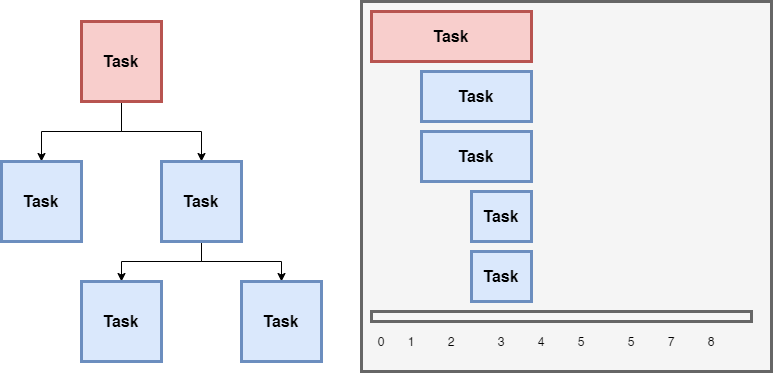

The diagram above was exported from draw.io. Its source (the exported page's mxGraphModel, read from the mxfile embedded in the PNG):
<mxGraphModel dx="1422" dy="822" grid="1" gridSize="10" guides="1" tooltips="1" connect="1" arrows="1" fold="1" page="1" pageScale="1" pageWidth="827" pageHeight="1169" math="0" shadow="0">
  <root>
    <mxCell id="Lvxu0uDsByCN42B0nqCB-0" />
    <mxCell id="Lvxu0uDsByCN42B0nqCB-1" parent="Lvxu0uDsByCN42B0nqCB-0" />
    <mxCell id="HtSdcrJr-k3huFb-OO56-0" value="" style="edgeStyle=orthogonalEdgeStyle;rounded=0;orthogonalLoop=1;jettySize=auto;html=1;" edge="1" parent="Lvxu0uDsByCN42B0nqCB-1" source="HtSdcrJr-k3huFb-OO56-2" target="HtSdcrJr-k3huFb-OO56-6">
      <mxGeometry relative="1" as="geometry" />
    </mxCell>
    <mxCell id="HtSdcrJr-k3huFb-OO56-1" value="" style="edgeStyle=orthogonalEdgeStyle;rounded=0;orthogonalLoop=1;jettySize=auto;html=1;" edge="1" parent="Lvxu0uDsByCN42B0nqCB-1" source="HtSdcrJr-k3huFb-OO56-2" target="HtSdcrJr-k3huFb-OO56-3">
      <mxGeometry relative="1" as="geometry" />
    </mxCell>
    <mxCell id="HtSdcrJr-k3huFb-OO56-2" value="&lt;font style=&quot;font-size: 16px&quot;&gt;&lt;b&gt;Task&lt;/b&gt;&lt;/font&gt;" style="whiteSpace=wrap;html=1;aspect=fixed;strokeWidth=3;fillColor=#f8cecc;strokeColor=#b85450;" vertex="1" parent="Lvxu0uDsByCN42B0nqCB-1">
      <mxGeometry x="360" y="380" width="80" height="80" as="geometry" />
    </mxCell>
    <mxCell id="HtSdcrJr-k3huFb-OO56-3" value="&lt;b style=&quot;font-size: 16px&quot;&gt;Task&lt;/b&gt;" style="whiteSpace=wrap;html=1;aspect=fixed;strokeWidth=3;fillColor=#dae8fc;strokeColor=#6c8ebf;" vertex="1" parent="Lvxu0uDsByCN42B0nqCB-1">
      <mxGeometry x="280" y="520" width="80" height="80" as="geometry" />
    </mxCell>
    <mxCell id="HtSdcrJr-k3huFb-OO56-4" value="" style="edgeStyle=orthogonalEdgeStyle;rounded=0;orthogonalLoop=1;jettySize=auto;html=1;" edge="1" parent="Lvxu0uDsByCN42B0nqCB-1" source="HtSdcrJr-k3huFb-OO56-6" target="HtSdcrJr-k3huFb-OO56-7">
      <mxGeometry relative="1" as="geometry" />
    </mxCell>
    <mxCell id="HtSdcrJr-k3huFb-OO56-5" value="" style="edgeStyle=orthogonalEdgeStyle;rounded=0;orthogonalLoop=1;jettySize=auto;html=1;" edge="1" parent="Lvxu0uDsByCN42B0nqCB-1" source="HtSdcrJr-k3huFb-OO56-6" target="HtSdcrJr-k3huFb-OO56-8">
      <mxGeometry relative="1" as="geometry">
        <mxPoint x="600" y="560" as="targetPoint" />
      </mxGeometry>
    </mxCell>
    <mxCell id="HtSdcrJr-k3huFb-OO56-6" value="&lt;font style=&quot;font-size: 16px&quot;&gt;&lt;b&gt;Task&lt;/b&gt;&lt;/font&gt;" style="whiteSpace=wrap;html=1;aspect=fixed;strokeWidth=3;fillColor=#dae8fc;strokeColor=#6c8ebf;" vertex="1" parent="Lvxu0uDsByCN42B0nqCB-1">
      <mxGeometry x="440" y="520" width="80" height="80" as="geometry" />
    </mxCell>
    <mxCell id="HtSdcrJr-k3huFb-OO56-7" value="&lt;font style=&quot;font-size: 16px&quot;&gt;&lt;b&gt;Task&lt;/b&gt;&lt;/font&gt;" style="whiteSpace=wrap;html=1;aspect=fixed;strokeWidth=3;fillColor=#dae8fc;strokeColor=#6c8ebf;" vertex="1" parent="Lvxu0uDsByCN42B0nqCB-1">
      <mxGeometry x="360" y="640" width="80" height="80" as="geometry" />
    </mxCell>
    <mxCell id="HtSdcrJr-k3huFb-OO56-8" value="&lt;font style=&quot;font-size: 16px&quot;&gt;&lt;b&gt;Task&lt;/b&gt;&lt;/font&gt;" style="whiteSpace=wrap;html=1;aspect=fixed;strokeWidth=3;fillColor=#dae8fc;strokeColor=#6c8ebf;" vertex="1" parent="Lvxu0uDsByCN42B0nqCB-1">
      <mxGeometry x="520" y="640" width="80" height="80" as="geometry" />
    </mxCell>
    <mxCell id="HtSdcrJr-k3huFb-OO56-9" value="" style="rounded=0;whiteSpace=wrap;html=1;strokeWidth=3;fillColor=#f5f5f5;strokeColor=#666666;fontColor=#333333;" vertex="1" parent="Lvxu0uDsByCN42B0nqCB-1">
      <mxGeometry x="640" y="360" width="410" height="370" as="geometry" />
    </mxCell>
    <mxCell id="HtSdcrJr-k3huFb-OO56-10" value="" style="rounded=0;whiteSpace=wrap;html=1;strokeWidth=3;fillColor=#f5f5f5;strokeColor=#666666;fontColor=#333333;" vertex="1" parent="Lvxu0uDsByCN42B0nqCB-1">
      <mxGeometry x="650" y="670" width="380" height="10" as="geometry" />
    </mxCell>
    <mxCell id="HtSdcrJr-k3huFb-OO56-11" value="1" style="text;html=1;strokeColor=none;fillColor=none;align=center;verticalAlign=middle;whiteSpace=wrap;rounded=0;" vertex="1" parent="Lvxu0uDsByCN42B0nqCB-1">
      <mxGeometry x="670" y="690" width="40" height="20" as="geometry" />
    </mxCell>
    <mxCell id="HtSdcrJr-k3huFb-OO56-12" value="2" style="text;html=1;strokeColor=none;fillColor=none;align=center;verticalAlign=middle;whiteSpace=wrap;rounded=0;" vertex="1" parent="Lvxu0uDsByCN42B0nqCB-1">
      <mxGeometry x="710" y="690" width="40" height="20" as="geometry" />
    </mxCell>
    <mxCell id="HtSdcrJr-k3huFb-OO56-13" value="3" style="text;html=1;strokeColor=none;fillColor=none;align=center;verticalAlign=middle;whiteSpace=wrap;rounded=0;" vertex="1" parent="Lvxu0uDsByCN42B0nqCB-1">
      <mxGeometry x="760" y="690" width="40" height="20" as="geometry" />
    </mxCell>
    <mxCell id="HtSdcrJr-k3huFb-OO56-14" value="4" style="text;html=1;strokeColor=none;fillColor=none;align=center;verticalAlign=middle;whiteSpace=wrap;rounded=0;" vertex="1" parent="Lvxu0uDsByCN42B0nqCB-1">
      <mxGeometry x="800" y="690" width="40" height="20" as="geometry" />
    </mxCell>
    <mxCell id="HtSdcrJr-k3huFb-OO56-15" value="5" style="text;html=1;strokeColor=none;fillColor=none;align=center;verticalAlign=middle;whiteSpace=wrap;rounded=0;" vertex="1" parent="Lvxu0uDsByCN42B0nqCB-1">
      <mxGeometry x="840" y="690" width="40" height="20" as="geometry" />
    </mxCell>
    <mxCell id="HtSdcrJr-k3huFb-OO56-16" value="5" style="text;html=1;strokeColor=none;fillColor=none;align=center;verticalAlign=middle;whiteSpace=wrap;rounded=0;" vertex="1" parent="Lvxu0uDsByCN42B0nqCB-1">
      <mxGeometry x="890" y="690" width="40" height="20" as="geometry" />
    </mxCell>
    <mxCell id="HtSdcrJr-k3huFb-OO56-17" value="7" style="text;html=1;strokeColor=none;fillColor=none;align=center;verticalAlign=middle;whiteSpace=wrap;rounded=0;" vertex="1" parent="Lvxu0uDsByCN42B0nqCB-1">
      <mxGeometry x="930" y="690" width="40" height="20" as="geometry" />
    </mxCell>
    <mxCell id="HtSdcrJr-k3huFb-OO56-18" value="8" style="text;html=1;strokeColor=none;fillColor=none;align=center;verticalAlign=middle;whiteSpace=wrap;rounded=0;" vertex="1" parent="Lvxu0uDsByCN42B0nqCB-1">
      <mxGeometry x="970" y="690" width="40" height="20" as="geometry" />
    </mxCell>
    <mxCell id="HtSdcrJr-k3huFb-OO56-19" value="&lt;font style=&quot;font-size: 16px&quot;&gt;&lt;b&gt;Task&lt;/b&gt;&lt;/font&gt;" style="rounded=0;whiteSpace=wrap;html=1;strokeWidth=3;fillColor=#f8cecc;strokeColor=#b85450;" vertex="1" parent="Lvxu0uDsByCN42B0nqCB-1">
      <mxGeometry x="650" y="370" width="150" height="50" as="geometry" />
    </mxCell>
    <mxCell id="HtSdcrJr-k3huFb-OO56-20" value="&lt;font style=&quot;font-size: 16px&quot;&gt;&lt;b&gt;Task&lt;/b&gt;&lt;/font&gt;" style="rounded=0;whiteSpace=wrap;html=1;strokeWidth=3;fillColor=#dae8fc;strokeColor=#6c8ebf;" vertex="1" parent="Lvxu0uDsByCN42B0nqCB-1">
      <mxGeometry x="700" y="430" width="110" height="50" as="geometry" />
    </mxCell>
    <mxCell id="HtSdcrJr-k3huFb-OO56-21" value="&lt;font style=&quot;font-size: 16px&quot;&gt;&lt;b&gt;Task&lt;/b&gt;&lt;/font&gt;" style="rounded=0;whiteSpace=wrap;html=1;strokeWidth=3;fillColor=#dae8fc;strokeColor=#6c8ebf;" vertex="1" parent="Lvxu0uDsByCN42B0nqCB-1">
      <mxGeometry x="700" y="490" width="110" height="50" as="geometry" />
    </mxCell>
    <mxCell id="HtSdcrJr-k3huFb-OO56-22" value="&lt;font style=&quot;font-size: 16px&quot;&gt;&lt;b&gt;Task&lt;/b&gt;&lt;/font&gt;" style="rounded=0;whiteSpace=wrap;html=1;strokeWidth=3;fillColor=#dae8fc;strokeColor=#6c8ebf;" vertex="1" parent="Lvxu0uDsByCN42B0nqCB-1">
      <mxGeometry x="750" y="610" width="60" height="50" as="geometry" />
    </mxCell>
    <mxCell id="HtSdcrJr-k3huFb-OO56-23" value="&lt;font style=&quot;font-size: 16px&quot;&gt;&lt;b&gt;Task&lt;/b&gt;&lt;/font&gt;" style="rounded=0;whiteSpace=wrap;html=1;strokeWidth=3;fillColor=#dae8fc;strokeColor=#6c8ebf;" vertex="1" parent="Lvxu0uDsByCN42B0nqCB-1">
      <mxGeometry x="750" y="550" width="60" height="50" as="geometry" />
    </mxCell>
    <mxCell id="HtSdcrJr-k3huFb-OO56-24" value="0" style="text;html=1;strokeColor=none;fillColor=none;align=center;verticalAlign=middle;whiteSpace=wrap;rounded=0;" vertex="1" parent="Lvxu0uDsByCN42B0nqCB-1">
      <mxGeometry x="640" y="690" width="40" height="20" as="geometry" />
    </mxCell>
    <mxCell id="HtSdcrJr-k3huFb-OO56-25" value="&lt;font style=&quot;font-size: 16px&quot;&gt;&lt;b&gt;Task&lt;/b&gt;&lt;/font&gt;" style="rounded=0;whiteSpace=wrap;html=1;strokeWidth=3;fillColor=#f8cecc;strokeColor=#b85450;" vertex="1" parent="Lvxu0uDsByCN42B0nqCB-1">
      <mxGeometry x="650" y="370" width="160" height="50" as="geometry" />
    </mxCell>
  </root>
</mxGraphModel>